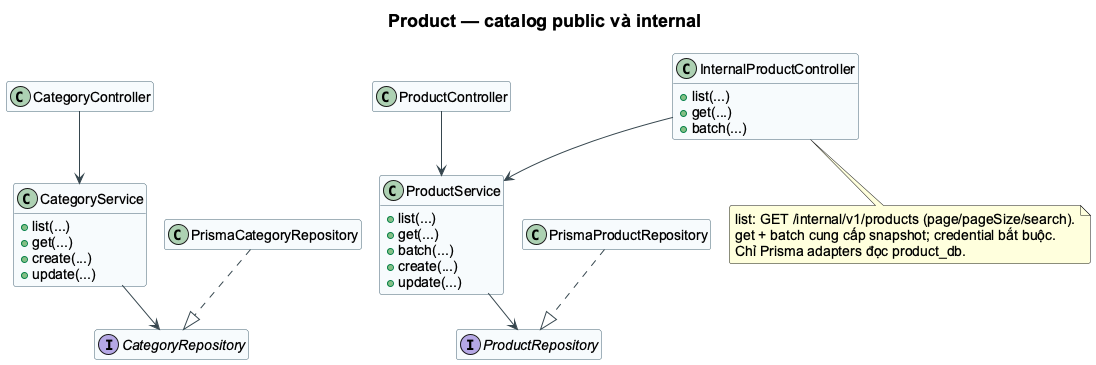

The diagram above was rendered by PlantUML. Its source (embedded in the PNG):
@startuml
!pragma layout smetana
skinparam backgroundColor white
skinparam shadowing false
skinparam defaultFontName Arial
skinparam defaultFontSize 14
skinparam titleFontSize 18
skinparam roundcorner 5
skinparam ArrowColor #37474F
skinparam classBackgroundColor #F7FAFC
skinparam classBorderColor #456575
skinparam packageBackgroundColor white
skinparam componentStyle rectangle
hide empty members
title Product — catalog public và internal
class CategoryController
class ProductController
class InternalProductController {
 +list(...)
+get(...)
+batch(...)
}
class CategoryService {
 +list(...)
+get(...)
+create(...)
+update(...)
}
class ProductService {
 +list(...)
+get(...)
+batch(...)
+create(...)
+update(...)
}
interface CategoryRepository
interface ProductRepository
class PrismaCategoryRepository
class PrismaProductRepository
CategoryController --> CategoryService
ProductController --> ProductService
InternalProductController --> ProductService
CategoryService --> CategoryRepository
ProductService --> ProductRepository
PrismaCategoryRepository ..|> CategoryRepository
PrismaProductRepository ..|> ProductRepository
note bottom of InternalProductController
list: GET /internal/v1/products (page/pageSize/search).
get + batch cung cấp snapshot; credential bắt buộc.
Chỉ Prisma adapters đọc product_db.
end note
@enduml